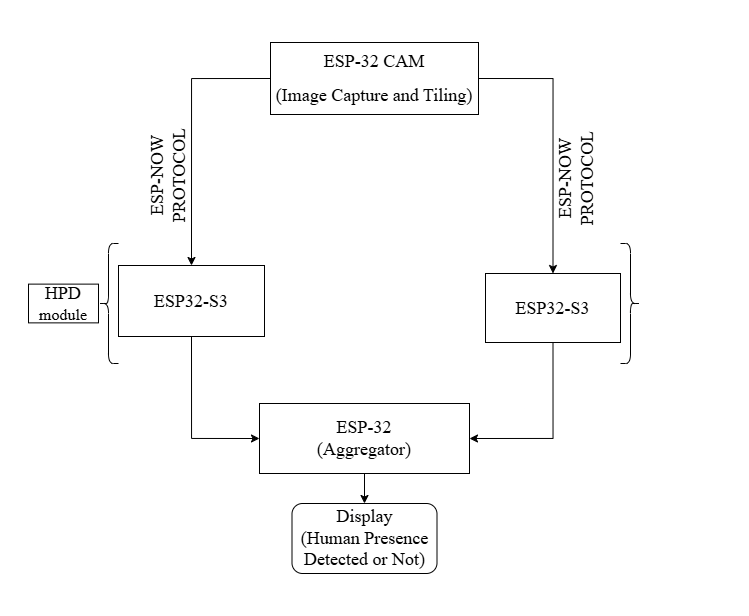

The diagram above was exported from draw.io. Its source (the exported page's mxGraphModel, read from the mxfile embedded in the PNG):
<mxGraphModel dx="1317" dy="-66" grid="0" gridSize="10" guides="1" tooltips="1" connect="1" arrows="1" fold="1" page="0" pageScale="1" pageWidth="827" pageHeight="1169" math="0" shadow="0">
  <root>
    <mxCell id="0" />
    <mxCell id="1" parent="0" />
    <mxCell id="xz68MZxJLUPQLr1jryke-1" edge="1" parent="1" source="xz68MZxJLUPQLr1jryke-5" style="edgeStyle=orthogonalEdgeStyle;rounded=0;orthogonalLoop=1;jettySize=auto;html=1;exitX=1;exitY=0.5;exitDx=0;exitDy=0;entryX=0.5;entryY=0;entryDx=0;entryDy=0;movable=0;resizable=0;rotatable=0;deletable=0;editable=0;locked=1;connectable=0;" target="xz68MZxJLUPQLr1jryke-11">
      <mxGeometry relative="1" as="geometry">
        <mxPoint x="710" y="1058" as="targetPoint" />
      </mxGeometry>
    </mxCell>
    <mxCell id="xz68MZxJLUPQLr1jryke-5" parent="1" style="rounded=0;whiteSpace=wrap;html=1;align=center;" value="&lt;p style=&quot;&quot;&gt;&lt;font face=&quot;Times New Roman&quot; style=&quot;font-size: 18px;&quot;&gt;ESP-32 CAM&lt;/font&gt;&lt;/p&gt;&lt;p style=&quot;&quot;&gt;&lt;font face=&quot;Times New Roman&quot; style=&quot;font-size: 18px;&quot;&gt;(Image Capture and Tiling)&lt;/font&gt;&lt;/p&gt;" vertex="1">
      <mxGeometry height="72" width="208" x="341" y="937" as="geometry" />
    </mxCell>
    <mxCell id="xz68MZxJLUPQLr1jryke-6" edge="1" parent="1" source="xz68MZxJLUPQLr1jryke-7" style="edgeStyle=orthogonalEdgeStyle;rounded=0;orthogonalLoop=1;jettySize=auto;html=1;exitX=0.5;exitY=1;exitDx=0;exitDy=0;entryX=0;entryY=0.5;entryDx=0;entryDy=0;" target="xz68MZxJLUPQLr1jryke-13">
      <mxGeometry relative="1" as="geometry" />
    </mxCell>
    <mxCell id="Dph7diQVSxKVemUkC9_t-2" edge="1" parent="1" source="xz68MZxJLUPQLr1jryke-5" style="edgeStyle=orthogonalEdgeStyle;rounded=0;orthogonalLoop=1;jettySize=auto;html=1;exitX=0;exitY=0.5;exitDx=0;exitDy=0;entryX=0.5;entryY=0;entryDx=0;entryDy=0;" target="xz68MZxJLUPQLr1jryke-7">
      <mxGeometry relative="1" as="geometry" />
    </mxCell>
    <mxCell id="xz68MZxJLUPQLr1jryke-7" parent="1" style="rounded=0;whiteSpace=wrap;html=1;" value="&lt;font face=&quot;Times New Roman&quot; style=&quot;font-size: 18px;&quot;&gt;ESP32-S3&lt;/font&gt;" vertex="1">
      <mxGeometry height="71" width="146" x="189" y="1160" as="geometry" />
    </mxCell>
    <mxCell id="xz68MZxJLUPQLr1jryke-10" edge="1" parent="1" source="xz68MZxJLUPQLr1jryke-11" style="edgeStyle=orthogonalEdgeStyle;rounded=0;orthogonalLoop=1;jettySize=auto;html=1;exitX=0.5;exitY=1;exitDx=0;exitDy=0;entryX=1;entryY=0.5;entryDx=0;entryDy=0;" target="xz68MZxJLUPQLr1jryke-13">
      <mxGeometry relative="1" as="geometry" />
    </mxCell>
    <mxCell id="xz68MZxJLUPQLr1jryke-11" parent="1" style="rounded=0;whiteSpace=wrap;html=1;" value="&lt;font face=&quot;Times New Roman&quot; style=&quot;font-size: 18px;&quot;&gt;ESP32-S3&lt;/font&gt;" vertex="1">
      <mxGeometry height="69" width="135" x="556" y="1168" as="geometry" />
    </mxCell>
    <mxCell id="xz68MZxJLUPQLr1jryke-12" edge="1" parent="1" source="xz68MZxJLUPQLr1jryke-13" style="edgeStyle=orthogonalEdgeStyle;rounded=0;orthogonalLoop=1;jettySize=auto;html=1;exitX=0.5;exitY=1;exitDx=0;exitDy=0;entryX=0.5;entryY=0;entryDx=0;entryDy=0;" target="xz68MZxJLUPQLr1jryke-27">
      <mxGeometry relative="1" as="geometry" />
    </mxCell>
    <mxCell id="xz68MZxJLUPQLr1jryke-13" parent="1" style="rounded=0;whiteSpace=wrap;html=1;" value="&lt;font face=&quot;Times New Roman&quot; style=&quot;font-size: 18px;&quot;&gt;&lt;font style=&quot;&quot;&gt;ESP-32&lt;br&gt;&lt;/font&gt;&lt;font style=&quot;&quot;&gt;(Aggregator)&lt;/font&gt;&lt;/font&gt;" vertex="1">
      <mxGeometry height="70" width="210" x="330" y="1298" as="geometry" />
    </mxCell>
    <mxCell id="xz68MZxJLUPQLr1jryke-23" parent="1" style="text;html=1;whiteSpace=wrap;strokeColor=none;fillColor=none;align=center;verticalAlign=middle;rounded=0;rotation=-90;" value="&lt;div style=&quot;&quot;&gt;&lt;span style=&quot;font-size: 18px; font-family: &amp;quot;Times New Roman&amp;quot;; background-color: transparent; color: light-dark(rgb(0, 0, 0), rgb(255, 255, 255));&quot;&gt;ESP-NOW PROTOCOL&lt;/span&gt;&lt;/div&gt;" vertex="1">
      <mxGeometry height="51.74" width="118.22" x="180" y="1043.9999999999998" as="geometry" />
    </mxCell>
    <mxCell id="xz68MZxJLUPQLr1jryke-27" parent="1" style="rounded=1;whiteSpace=wrap;html=1;" value="&lt;font face=&quot;Times New Roman&quot; style=&quot;font-size: 18px;&quot;&gt;Display&lt;br&gt;(Human Presence Detected or Not)&lt;/font&gt;" vertex="1">
      <mxGeometry height="70" width="145" x="362.5" y="1398" as="geometry" />
    </mxCell>
    <mxCell id="xz68MZxJLUPQLr1jryke-28" parent="1" style="shape=curlyBracket;whiteSpace=wrap;html=1;rounded=1;flipH=1;labelPosition=right;verticalLabelPosition=middle;align=left;verticalAlign=middle;direction=west;size=0.5;" value="" vertex="1">
      <mxGeometry height="120" width="20" x="169" y="1138" as="geometry" />
    </mxCell>
    <mxCell id="xz68MZxJLUPQLr1jryke-29" parent="1" style="rounded=0;whiteSpace=wrap;html=1;" value="&lt;font face=&quot;Times New Roman&quot; style=&quot;font-size: 18px;&quot;&gt;HPD&lt;/font&gt;&lt;div&gt;&lt;font face=&quot;Times New Roman&quot; size=&quot;3&quot;&gt;module&lt;/font&gt;&lt;/div&gt;" vertex="1">
      <mxGeometry height="38.75" width="70" x="99" y="1178.6200000000001" as="geometry" />
    </mxCell>
    <mxCell id="Dph7diQVSxKVemUkC9_t-3" parent="1" style="shape=curlyBracket;whiteSpace=wrap;html=1;rounded=1;flipH=1;labelPosition=right;verticalLabelPosition=middle;align=left;verticalAlign=middle;direction=west;size=0.5;rotation=-180;" value="" vertex="1">
      <mxGeometry height="120" width="20" x="691" y="1138" as="geometry" />
    </mxCell>
    <mxCell id="Dph7diQVSxKVemUkC9_t-5" parent="1" style="rounded=0;whiteSpace=wrap;html=1;dashed=1;dashPattern=1 4;fillColor=none;strokeColor=light-dark(#ffffff, #ededed);" value="" vertex="1">
      <mxGeometry height="614.5" width="747.5" x="71.25" y="895.25" as="geometry" />
    </mxCell>
    <mxCell id="Dph7diQVSxKVemUkC9_t-6" parent="1" style="text;html=1;whiteSpace=wrap;strokeColor=none;fillColor=none;align=center;verticalAlign=middle;rounded=0;rotation=-90;" value="&lt;div style=&quot;&quot;&gt;&lt;span style=&quot;font-size: 18px; font-family: &amp;quot;Times New Roman&amp;quot;; background-color: transparent; color: light-dark(rgb(0, 0, 0), rgb(255, 255, 255));&quot;&gt;ESP-NOW PROTOCOL&lt;/span&gt;&lt;/div&gt;" vertex="1">
      <mxGeometry height="51.74" width="118.22" x="587.9999999999999" y="1047.0000000000002" as="geometry" />
    </mxCell>
  </root>
</mxGraphModel>